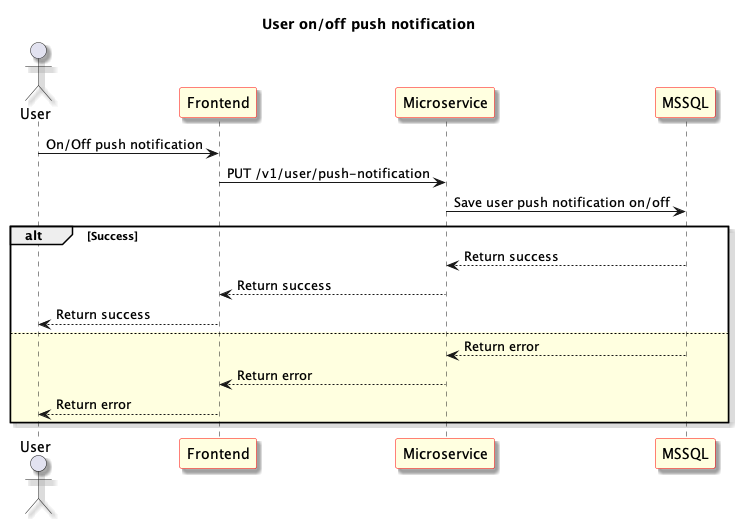

The diagram above was rendered by PlantUML. Its source (embedded in the PNG):
@startuml User on/off push notification
skinparam shadowing true
skinparam sequence {
	ParticipantBackgroundColor LightYellow
	ParticipantBorderColor red
}
Title: User on/off push notification
actor "User" as User1
participant "Frontend" as Frontend
participant "Microservice" as Microservice
participant "MSSQL" as Database

User1 -> Frontend: On/Off push notification

Frontend -> Microservice: PUT /v1/user/push-notification

Microservice -> Database: Save user push notification on/off

alt Success

Microservice <-- Database: Return success

Frontend <-- Microservice: Return success

User1 <-- Frontend: Return success

else #LightYellow

Microservice <-- Database: Return error

Frontend <-- Microservice: Return error

User1 <-- Frontend: Return error

end

@enduml